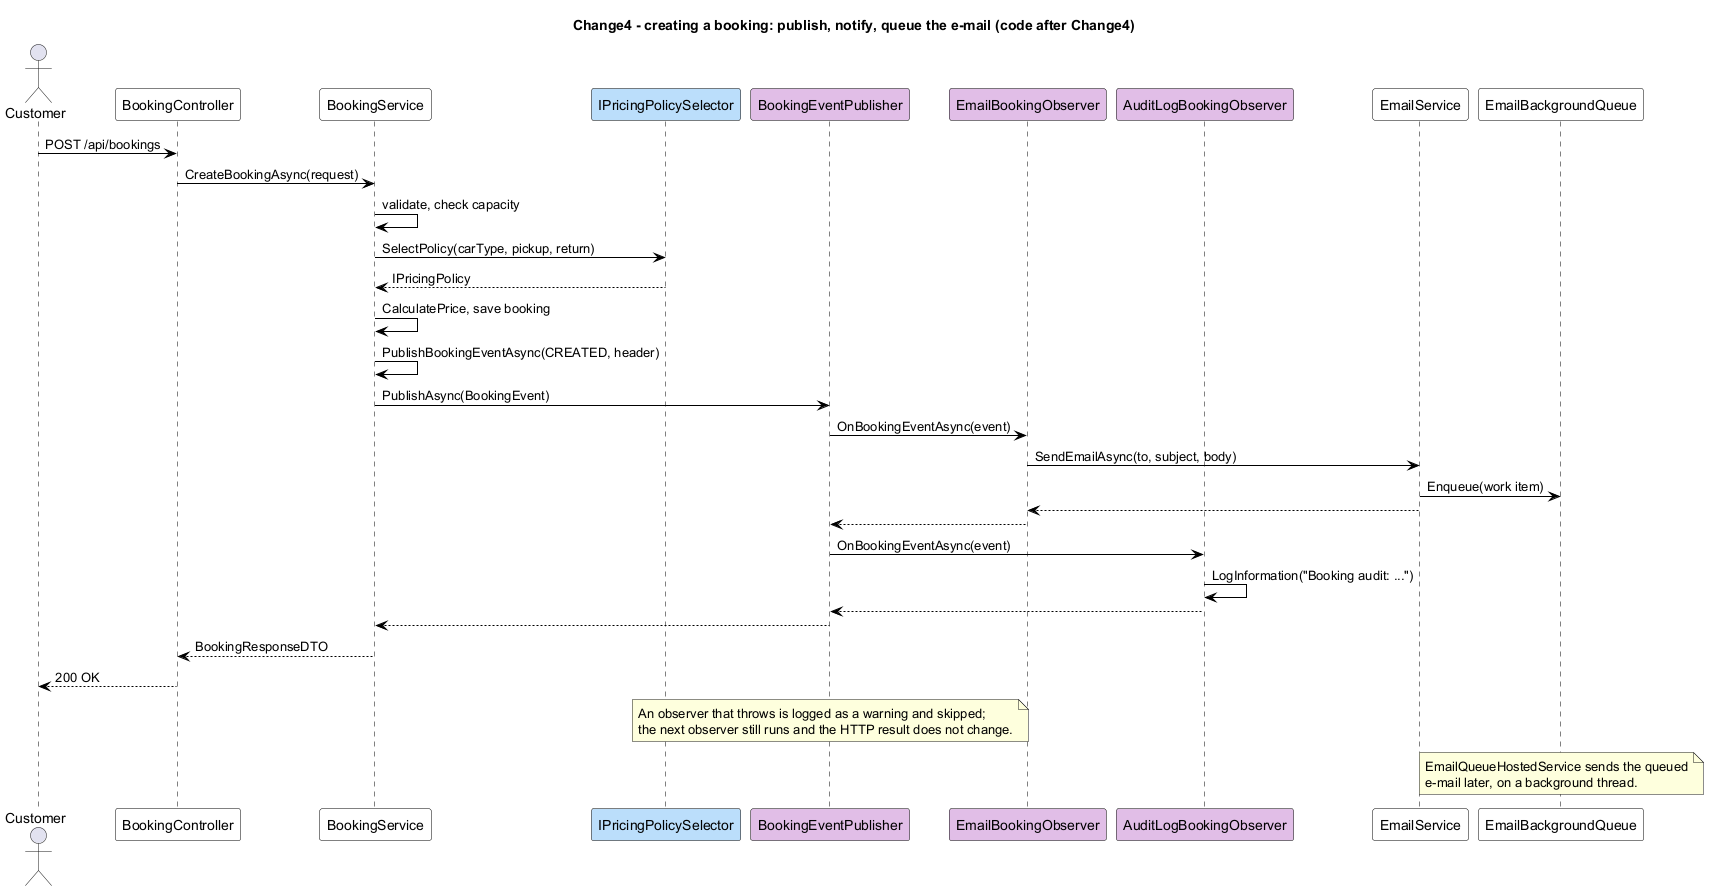

The diagram above was rendered by PlantUML. Its source (embedded in the PNG):
@startuml 07_change4_observer_sequence
title Change4 - creating a booking: publish, notify, queue the e-mail (code after Change4)
skinparam shadowing false
skinparam sequence {
  ParticipantBackgroundColor #E1BEE7
  ParticipantBorderColor Black
  ArrowColor Black
  LifeLineBorderColor Black
}

actor Customer
participant BookingController #FFFFFF
participant BookingService #FFFFFF
participant IPricingPolicySelector #BBDEFB
participant BookingEventPublisher
participant EmailBookingObserver
participant AuditLogBookingObserver
participant EmailService #FFFFFF
participant EmailBackgroundQueue #FFFFFF

Customer -> BookingController : POST /api/bookings
BookingController -> BookingService : CreateBookingAsync(request)
BookingService -> BookingService : validate, check capacity
BookingService -> IPricingPolicySelector : SelectPolicy(carType, pickup, return)
IPricingPolicySelector --> BookingService : IPricingPolicy
BookingService -> BookingService : CalculatePrice, save booking

BookingService -> BookingService : PublishBookingEventAsync(CREATED, header)
BookingService -> BookingEventPublisher : PublishAsync(BookingEvent)

BookingEventPublisher -> EmailBookingObserver : OnBookingEventAsync(event)
EmailBookingObserver -> EmailService : SendEmailAsync(to, subject, body)
EmailService -> EmailBackgroundQueue : Enqueue(work item)
EmailService --> EmailBookingObserver
EmailBookingObserver --> BookingEventPublisher

BookingEventPublisher -> AuditLogBookingObserver : OnBookingEventAsync(event)
AuditLogBookingObserver -> AuditLogBookingObserver : LogInformation("Booking audit: ...")
AuditLogBookingObserver --> BookingEventPublisher

BookingEventPublisher --> BookingService
BookingService --> BookingController : BookingResponseDTO
BookingController --> Customer : 200 OK

note over BookingEventPublisher
  An observer that throws is logged as a warning and skipped;
  the next observer still runs and the HTTP result does not change.
end note
note over EmailBackgroundQueue
  EmailQueueHostedService sends the queued
  e-mail later, on a background thread.
end note
@enduml